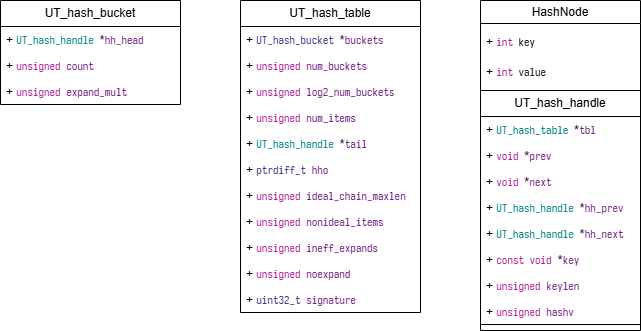

The diagram above was exported from draw.io. Its source (the exported page's mxGraphModel, read from the mxfile embedded in the PNG):
<mxGraphModel dx="1173" dy="793" grid="1" gridSize="10" guides="1" tooltips="1" connect="1" arrows="1" fold="1" page="1" pageScale="1" pageWidth="827" pageHeight="583" math="0" shadow="0">
  <root>
    <mxCell id="0" />
    <mxCell id="1" parent="0" />
    <mxCell id="e6rOL4Ytx9Wpa91x1mUj-1" value="HashNode" style="swimlane;whiteSpace=wrap;html=1;fontStyle=0" vertex="1" parent="1">
      <mxGeometry x="520" y="40" width="160" height="330" as="geometry">
        <mxRectangle x="240" y="570" width="140" height="30" as="alternateBounds" />
      </mxGeometry>
    </mxCell>
    <mxCell id="e6rOL4Ytx9Wpa91x1mUj-2" value="UT_hash_handle" style="swimlane;fontStyle=0;childLayout=stackLayout;horizontal=1;startSize=26;fillColor=none;horizontalStack=0;resizeParent=1;resizeParentMax=0;resizeLast=0;collapsible=1;marginBottom=0;whiteSpace=wrap;html=1;" vertex="1" parent="e6rOL4Ytx9Wpa91x1mUj-1">
      <mxGeometry y="90" width="160" height="234" as="geometry">
        <mxRectangle y="120" width="130" height="30" as="alternateBounds" />
      </mxGeometry>
    </mxCell>
    <mxCell id="e6rOL4Ytx9Wpa91x1mUj-3" value="+ &lt;span style=&quot;font-family: &amp;quot;等距更纱黑体 SC&amp;quot;, monospace; font-size: 8.3pt; background-color: rgb(255, 255, 255); color: rgb(0, 128, 128);&quot;&gt;UT_hash_table &lt;/span&gt;&lt;span style=&quot;font-family: &amp;quot;等距更纱黑体 SC&amp;quot;, monospace; font-size: 8.3pt; background-color: rgb(255, 255, 255);&quot;&gt;*&lt;/span&gt;&lt;span style=&quot;font-family: &amp;quot;等距更纱黑体 SC&amp;quot;, monospace; font-size: 8.3pt; background-color: rgb(255, 255, 255); color: rgb(102, 14, 122);&quot;&gt;tbl&lt;/span&gt;" style="text;strokeColor=none;fillColor=none;align=left;verticalAlign=top;spacingLeft=4;spacingRight=4;overflow=hidden;rotatable=0;points=[[0,0.5],[1,0.5]];portConstraint=eastwest;whiteSpace=wrap;html=1;" vertex="1" parent="e6rOL4Ytx9Wpa91x1mUj-2">
      <mxGeometry y="26" width="160" height="26" as="geometry" />
    </mxCell>
    <mxCell id="e6rOL4Ytx9Wpa91x1mUj-4" value="+&amp;nbsp;&lt;span style=&quot;font-family: &amp;quot;等距更纱黑体 SC&amp;quot;, monospace; font-size: 8.3pt; background-color: rgb(255, 255, 255); color: rgb(170, 13, 145);&quot;&gt;void &lt;/span&gt;&lt;span style=&quot;font-family: &amp;quot;等距更纱黑体 SC&amp;quot;, monospace; font-size: 8.3pt; background-color: rgb(255, 255, 255);&quot;&gt;*&lt;/span&gt;&lt;span style=&quot;font-family: &amp;quot;等距更纱黑体 SC&amp;quot;, monospace; font-size: 8.3pt; background-color: rgb(255, 255, 255); color: rgb(102, 14, 122);&quot;&gt;prev&lt;/span&gt;" style="text;strokeColor=none;fillColor=none;align=left;verticalAlign=top;spacingLeft=4;spacingRight=4;overflow=hidden;rotatable=0;points=[[0,0.5],[1,0.5]];portConstraint=eastwest;whiteSpace=wrap;html=1;" vertex="1" parent="e6rOL4Ytx9Wpa91x1mUj-2">
      <mxGeometry y="52" width="160" height="26" as="geometry" />
    </mxCell>
    <mxCell id="e6rOL4Ytx9Wpa91x1mUj-5" value="+&amp;nbsp;&lt;span style=&quot;font-family: &amp;quot;等距更纱黑体 SC&amp;quot;, monospace; font-size: 8.3pt; background-color: rgb(255, 255, 255); color: rgb(170, 13, 145);&quot;&gt;void &lt;/span&gt;&lt;span style=&quot;font-family: &amp;quot;等距更纱黑体 SC&amp;quot;, monospace; font-size: 8.3pt; background-color: rgb(255, 255, 255);&quot;&gt;*&lt;/span&gt;&lt;span style=&quot;font-family: &amp;quot;等距更纱黑体 SC&amp;quot;, monospace; font-size: 8.3pt; background-color: rgb(255, 255, 255); color: rgb(102, 14, 122);&quot;&gt;next&lt;/span&gt;" style="text;strokeColor=none;fillColor=none;align=left;verticalAlign=top;spacingLeft=4;spacingRight=4;overflow=hidden;rotatable=0;points=[[0,0.5],[1,0.5]];portConstraint=eastwest;whiteSpace=wrap;html=1;" vertex="1" parent="e6rOL4Ytx9Wpa91x1mUj-2">
      <mxGeometry y="78" width="160" height="26" as="geometry" />
    </mxCell>
    <mxCell id="e6rOL4Ytx9Wpa91x1mUj-6" value="+&amp;nbsp;&lt;span style=&quot;font-family: &amp;quot;等距更纱黑体 SC&amp;quot;, monospace; font-size: 8.3pt; background-color: rgb(255, 255, 255); color: rgb(0, 128, 128);&quot;&gt;UT_hash_handle &lt;/span&gt;&lt;span style=&quot;font-family: &amp;quot;等距更纱黑体 SC&amp;quot;, monospace; font-size: 8.3pt; background-color: rgb(255, 255, 255);&quot;&gt;*&lt;/span&gt;&lt;span style=&quot;font-family: &amp;quot;等距更纱黑体 SC&amp;quot;, monospace; font-size: 8.3pt; background-color: rgb(255, 255, 255); color: rgb(102, 14, 122);&quot;&gt;hh_prev&lt;/span&gt;" style="text;strokeColor=none;fillColor=none;align=left;verticalAlign=top;spacingLeft=4;spacingRight=4;overflow=hidden;rotatable=0;points=[[0,0.5],[1,0.5]];portConstraint=eastwest;whiteSpace=wrap;html=1;" vertex="1" parent="e6rOL4Ytx9Wpa91x1mUj-2">
      <mxGeometry y="104" width="160" height="26" as="geometry" />
    </mxCell>
    <mxCell id="e6rOL4Ytx9Wpa91x1mUj-7" value="+&amp;nbsp;&lt;span style=&quot;font-family: &amp;quot;等距更纱黑体 SC&amp;quot;, monospace; font-size: 8.3pt; background-color: rgb(255, 255, 255); color: rgb(0, 128, 128);&quot;&gt;UT_hash_handle &lt;/span&gt;&lt;span style=&quot;font-family: &amp;quot;等距更纱黑体 SC&amp;quot;, monospace; font-size: 8.3pt; background-color: rgb(255, 255, 255);&quot;&gt;*&lt;/span&gt;&lt;span style=&quot;font-family: &amp;quot;等距更纱黑体 SC&amp;quot;, monospace; font-size: 8.3pt; background-color: rgb(255, 255, 255); color: rgb(102, 14, 122);&quot;&gt;hh_next&lt;/span&gt;" style="text;strokeColor=none;fillColor=none;align=left;verticalAlign=top;spacingLeft=4;spacingRight=4;overflow=hidden;rotatable=0;points=[[0,0.5],[1,0.5]];portConstraint=eastwest;whiteSpace=wrap;html=1;" vertex="1" parent="e6rOL4Ytx9Wpa91x1mUj-2">
      <mxGeometry y="130" width="160" height="26" as="geometry" />
    </mxCell>
    <mxCell id="e6rOL4Ytx9Wpa91x1mUj-8" value="+&amp;nbsp;&lt;span style=&quot;font-family: &amp;quot;等距更纱黑体 SC&amp;quot;, monospace; font-size: 8.3pt; background-color: rgb(255, 255, 255); color: rgb(170, 13, 145);&quot;&gt;const void &lt;/span&gt;&lt;span style=&quot;font-family: &amp;quot;等距更纱黑体 SC&amp;quot;, monospace; font-size: 8.3pt; background-color: rgb(255, 255, 255);&quot;&gt;*&lt;/span&gt;&lt;span style=&quot;font-family: &amp;quot;等距更纱黑体 SC&amp;quot;, monospace; font-size: 8.3pt; background-color: rgb(255, 255, 255); color: rgb(102, 14, 122);&quot;&gt;key&lt;/span&gt;" style="text;strokeColor=none;fillColor=none;align=left;verticalAlign=top;spacingLeft=4;spacingRight=4;overflow=hidden;rotatable=0;points=[[0,0.5],[1,0.5]];portConstraint=eastwest;whiteSpace=wrap;html=1;" vertex="1" parent="e6rOL4Ytx9Wpa91x1mUj-2">
      <mxGeometry y="156" width="160" height="26" as="geometry" />
    </mxCell>
    <mxCell id="e6rOL4Ytx9Wpa91x1mUj-9" value="+&amp;nbsp;&lt;span style=&quot;font-family: &amp;quot;等距更纱黑体 SC&amp;quot;, monospace; font-size: 8.3pt; background-color: rgb(255, 255, 255); color: rgb(170, 13, 145);&quot;&gt;unsigned &lt;/span&gt;&lt;span style=&quot;font-family: &amp;quot;等距更纱黑体 SC&amp;quot;, monospace; font-size: 8.3pt; background-color: rgb(255, 255, 255); color: rgb(102, 14, 122);&quot;&gt;keylen&lt;/span&gt;" style="text;strokeColor=none;fillColor=none;align=left;verticalAlign=top;spacingLeft=4;spacingRight=4;overflow=hidden;rotatable=0;points=[[0,0.5],[1,0.5]];portConstraint=eastwest;whiteSpace=wrap;html=1;" vertex="1" parent="e6rOL4Ytx9Wpa91x1mUj-2">
      <mxGeometry y="182" width="160" height="26" as="geometry" />
    </mxCell>
    <mxCell id="e6rOL4Ytx9Wpa91x1mUj-10" value="+&amp;nbsp;&lt;span style=&quot;font-family: &amp;quot;等距更纱黑体 SC&amp;quot;, monospace; font-size: 8.3pt; background-color: rgb(255, 255, 255); color: rgb(170, 13, 145);&quot;&gt;unsigned &lt;/span&gt;&lt;span style=&quot;font-family: &amp;quot;等距更纱黑体 SC&amp;quot;, monospace; font-size: 8.3pt; background-color: rgb(255, 255, 255); color: rgb(102, 14, 122);&quot;&gt;hashv&lt;/span&gt;" style="text;strokeColor=none;fillColor=none;align=left;verticalAlign=top;spacingLeft=4;spacingRight=4;overflow=hidden;rotatable=0;points=[[0,0.5],[1,0.5]];portConstraint=eastwest;whiteSpace=wrap;html=1;" vertex="1" parent="e6rOL4Ytx9Wpa91x1mUj-2">
      <mxGeometry y="208" width="160" height="26" as="geometry" />
    </mxCell>
    <mxCell id="e6rOL4Ytx9Wpa91x1mUj-11" value="+&amp;nbsp;&lt;span style=&quot;font-family: &amp;quot;等距更纱黑体 SC&amp;quot;, monospace; font-size: 8.3pt; background-color: rgb(255, 255, 255); color: rgb(170, 13, 145);&quot;&gt;int &lt;/span&gt;&lt;span style=&quot;font-family: &amp;quot;等距更纱黑体 SC&amp;quot;, monospace; font-size: 8.3pt; background-color: rgb(255, 255, 255);&quot;&gt;key&lt;/span&gt;" style="text;strokeColor=none;fillColor=none;align=left;verticalAlign=middle;spacingLeft=4;spacingRight=4;overflow=hidden;points=[[0,0.5],[1,0.5]];portConstraint=eastwest;rotatable=0;whiteSpace=wrap;html=1;" vertex="1" parent="e6rOL4Ytx9Wpa91x1mUj-1">
      <mxGeometry y="27" width="160" height="30" as="geometry" />
    </mxCell>
    <mxCell id="e6rOL4Ytx9Wpa91x1mUj-12" value="+&amp;nbsp;&lt;span style=&quot;font-family: &amp;quot;等距更纱黑体 SC&amp;quot;, monospace; font-size: 8.3pt; background-color: rgb(255, 255, 255); color: rgb(170, 13, 145);&quot;&gt;int &lt;/span&gt;&lt;span style=&quot;font-family: &amp;quot;等距更纱黑体 SC&amp;quot;, monospace; font-size: 8.3pt; background-color: rgb(255, 255, 255);&quot;&gt;value&lt;/span&gt;" style="text;strokeColor=none;fillColor=none;align=left;verticalAlign=middle;spacingLeft=4;spacingRight=4;overflow=hidden;points=[[0,0.5],[1,0.5]];portConstraint=eastwest;rotatable=0;whiteSpace=wrap;html=1;container=0;" vertex="1" parent="e6rOL4Ytx9Wpa91x1mUj-1">
      <mxGeometry y="57" width="160" height="30" as="geometry" />
    </mxCell>
    <mxCell id="e6rOL4Ytx9Wpa91x1mUj-13" value="UT_hash_table" style="swimlane;fontStyle=0;childLayout=stackLayout;horizontal=1;startSize=26;fillColor=none;horizontalStack=0;resizeParent=1;resizeParentMax=0;resizeLast=0;collapsible=1;marginBottom=0;whiteSpace=wrap;html=1;" vertex="1" parent="1">
      <mxGeometry x="280" y="40" width="180" height="312" as="geometry">
        <mxRectangle y="120" width="130" height="30" as="alternateBounds" />
      </mxGeometry>
    </mxCell>
    <mxCell id="e6rOL4Ytx9Wpa91x1mUj-14" value="+&amp;nbsp;&lt;span style=&quot;font-family: &amp;quot;等距更纱黑体 SC&amp;quot;, monospace; font-size: 8.3pt; background-color: rgb(255, 255, 255); color: rgb(55, 31, 128);&quot;&gt;UT_hash_bucket &lt;/span&gt;&lt;span style=&quot;font-family: &amp;quot;等距更纱黑体 SC&amp;quot;, monospace; font-size: 8.3pt; background-color: rgb(255, 255, 255);&quot;&gt;*&lt;/span&gt;&lt;span style=&quot;font-family: &amp;quot;等距更纱黑体 SC&amp;quot;, monospace; font-size: 8.3pt; background-color: rgb(255, 255, 255); color: rgb(102, 14, 122);&quot;&gt;buckets&lt;/span&gt;" style="text;strokeColor=none;fillColor=none;align=left;verticalAlign=top;spacingLeft=4;spacingRight=4;overflow=hidden;rotatable=0;points=[[0,0.5],[1,0.5]];portConstraint=eastwest;whiteSpace=wrap;html=1;" vertex="1" parent="e6rOL4Ytx9Wpa91x1mUj-13">
      <mxGeometry y="26" width="180" height="26" as="geometry" />
    </mxCell>
    <mxCell id="e6rOL4Ytx9Wpa91x1mUj-15" value="+&amp;nbsp;&lt;span style=&quot;font-family: &amp;quot;等距更纱黑体 SC&amp;quot;, monospace; font-size: 8.3pt; background-color: rgb(255, 255, 255); color: rgb(170, 13, 145);&quot;&gt;unsigned &lt;/span&gt;&lt;span style=&quot;font-family: &amp;quot;等距更纱黑体 SC&amp;quot;, monospace; font-size: 8.3pt; background-color: rgb(255, 255, 255); color: rgb(102, 14, 122);&quot;&gt;num_buckets&lt;/span&gt;" style="text;strokeColor=none;fillColor=none;align=left;verticalAlign=top;spacingLeft=4;spacingRight=4;overflow=hidden;rotatable=0;points=[[0,0.5],[1,0.5]];portConstraint=eastwest;whiteSpace=wrap;html=1;" vertex="1" parent="e6rOL4Ytx9Wpa91x1mUj-13">
      <mxGeometry y="52" width="180" height="26" as="geometry" />
    </mxCell>
    <mxCell id="e6rOL4Ytx9Wpa91x1mUj-16" value="+&amp;nbsp;&lt;span style=&quot;font-family: &amp;quot;等距更纱黑体 SC&amp;quot;, monospace; font-size: 8.3pt; background-color: rgb(255, 255, 255); color: rgb(170, 13, 145);&quot;&gt;unsigned &lt;/span&gt;&lt;span style=&quot;font-family: &amp;quot;等距更纱黑体 SC&amp;quot;, monospace; font-size: 8.3pt; background-color: rgb(255, 255, 255); color: rgb(102, 14, 122);&quot;&gt;log2_num_buckets&lt;/span&gt;" style="text;strokeColor=none;fillColor=none;align=left;verticalAlign=top;spacingLeft=4;spacingRight=4;overflow=hidden;rotatable=0;points=[[0,0.5],[1,0.5]];portConstraint=eastwest;whiteSpace=wrap;html=1;" vertex="1" parent="e6rOL4Ytx9Wpa91x1mUj-13">
      <mxGeometry y="78" width="180" height="26" as="geometry" />
    </mxCell>
    <mxCell id="e6rOL4Ytx9Wpa91x1mUj-17" value="+&amp;nbsp;&lt;span style=&quot;font-family: &amp;quot;等距更纱黑体 SC&amp;quot;, monospace; font-size: 8.3pt; background-color: rgb(255, 255, 255); color: rgb(170, 13, 145);&quot;&gt;unsigned &lt;/span&gt;&lt;span style=&quot;font-family: &amp;quot;等距更纱黑体 SC&amp;quot;, monospace; font-size: 8.3pt; background-color: rgb(255, 255, 255); color: rgb(102, 14, 122);&quot;&gt;num_items&lt;/span&gt;" style="text;strokeColor=none;fillColor=none;align=left;verticalAlign=top;spacingLeft=4;spacingRight=4;overflow=hidden;rotatable=0;points=[[0,0.5],[1,0.5]];portConstraint=eastwest;whiteSpace=wrap;html=1;" vertex="1" parent="e6rOL4Ytx9Wpa91x1mUj-13">
      <mxGeometry y="104" width="180" height="26" as="geometry" />
    </mxCell>
    <mxCell id="e6rOL4Ytx9Wpa91x1mUj-18" value="+&amp;nbsp;&lt;span style=&quot;font-family: &amp;quot;等距更纱黑体 SC&amp;quot;, monospace; font-size: 8.3pt; background-color: rgb(255, 255, 255); color: rgb(0, 128, 128);&quot;&gt;UT_hash_handle &lt;/span&gt;&lt;span style=&quot;font-family: &amp;quot;等距更纱黑体 SC&amp;quot;, monospace; font-size: 8.3pt; background-color: rgb(255, 255, 255);&quot;&gt;*&lt;/span&gt;&lt;span style=&quot;font-family: &amp;quot;等距更纱黑体 SC&amp;quot;, monospace; font-size: 8.3pt; background-color: rgb(255, 255, 255); color: rgb(102, 14, 122);&quot;&gt;tail&lt;/span&gt;" style="text;strokeColor=none;fillColor=none;align=left;verticalAlign=top;spacingLeft=4;spacingRight=4;overflow=hidden;rotatable=0;points=[[0,0.5],[1,0.5]];portConstraint=eastwest;whiteSpace=wrap;html=1;" vertex="1" parent="e6rOL4Ytx9Wpa91x1mUj-13">
      <mxGeometry y="130" width="180" height="26" as="geometry" />
    </mxCell>
    <mxCell id="e6rOL4Ytx9Wpa91x1mUj-19" value="+&amp;nbsp;&lt;span style=&quot;font-family: &amp;quot;等距更纱黑体 SC&amp;quot;, monospace; font-size: 8.3pt; background-color: rgb(255, 255, 255); color: rgb(55, 31, 128);&quot;&gt;ptrdiff_t &lt;/span&gt;&lt;span style=&quot;font-family: &amp;quot;等距更纱黑体 SC&amp;quot;, monospace; font-size: 8.3pt; background-color: rgb(255, 255, 255); color: rgb(102, 14, 122);&quot;&gt;hho&lt;/span&gt;" style="text;strokeColor=none;fillColor=none;align=left;verticalAlign=top;spacingLeft=4;spacingRight=4;overflow=hidden;rotatable=0;points=[[0,0.5],[1,0.5]];portConstraint=eastwest;whiteSpace=wrap;html=1;" vertex="1" parent="e6rOL4Ytx9Wpa91x1mUj-13">
      <mxGeometry y="156" width="180" height="26" as="geometry" />
    </mxCell>
    <mxCell id="e6rOL4Ytx9Wpa91x1mUj-20" value="+&amp;nbsp;&lt;span style=&quot;font-family: &amp;quot;等距更纱黑体 SC&amp;quot;, monospace; font-size: 8.3pt; background-color: rgb(255, 255, 255); color: rgb(170, 13, 145);&quot;&gt;unsigned &lt;/span&gt;&lt;span style=&quot;font-family: &amp;quot;等距更纱黑体 SC&amp;quot;, monospace; font-size: 8.3pt; background-color: rgb(255, 255, 255); color: rgb(102, 14, 122);&quot;&gt;ideal_chain_maxlen&lt;/span&gt;" style="text;strokeColor=none;fillColor=none;align=left;verticalAlign=top;spacingLeft=4;spacingRight=4;overflow=hidden;rotatable=0;points=[[0,0.5],[1,0.5]];portConstraint=eastwest;whiteSpace=wrap;html=1;" vertex="1" parent="e6rOL4Ytx9Wpa91x1mUj-13">
      <mxGeometry y="182" width="180" height="26" as="geometry" />
    </mxCell>
    <mxCell id="e6rOL4Ytx9Wpa91x1mUj-21" value="+&amp;nbsp;&lt;span style=&quot;font-family: &amp;quot;等距更纱黑体 SC&amp;quot;, monospace; font-size: 8.3pt; background-color: rgb(255, 255, 255); color: rgb(170, 13, 145);&quot;&gt;unsigned &lt;/span&gt;&lt;span style=&quot;font-family: &amp;quot;等距更纱黑体 SC&amp;quot;, monospace; font-size: 8.3pt; background-color: rgb(255, 255, 255); color: rgb(102, 14, 122);&quot;&gt;nonideal_items&lt;/span&gt;" style="text;strokeColor=none;fillColor=none;align=left;verticalAlign=top;spacingLeft=4;spacingRight=4;overflow=hidden;rotatable=0;points=[[0,0.5],[1,0.5]];portConstraint=eastwest;whiteSpace=wrap;html=1;" vertex="1" parent="e6rOL4Ytx9Wpa91x1mUj-13">
      <mxGeometry y="208" width="180" height="26" as="geometry" />
    </mxCell>
    <mxCell id="e6rOL4Ytx9Wpa91x1mUj-22" value="+&amp;nbsp;&lt;span style=&quot;font-family: &amp;quot;等距更纱黑体 SC&amp;quot;, monospace; font-size: 8.3pt; background-color: rgb(255, 255, 255); color: rgb(170, 13, 145);&quot;&gt;unsigned &lt;/span&gt;&lt;span style=&quot;font-family: &amp;quot;等距更纱黑体 SC&amp;quot;, monospace; font-size: 8.3pt; background-color: rgb(255, 255, 255); color: rgb(102, 14, 122);&quot;&gt;ineff_expands&lt;/span&gt;" style="text;strokeColor=none;fillColor=none;align=left;verticalAlign=top;spacingLeft=4;spacingRight=4;overflow=hidden;rotatable=0;points=[[0,0.5],[1,0.5]];portConstraint=eastwest;whiteSpace=wrap;html=1;" vertex="1" parent="e6rOL4Ytx9Wpa91x1mUj-13">
      <mxGeometry y="234" width="180" height="26" as="geometry" />
    </mxCell>
    <mxCell id="e6rOL4Ytx9Wpa91x1mUj-23" value="+&amp;nbsp;&lt;span style=&quot;font-family: &amp;quot;等距更纱黑体 SC&amp;quot;, monospace; font-size: 8.3pt; background-color: rgb(255, 255, 255); color: rgb(170, 13, 145);&quot;&gt;unsigned &lt;/span&gt;&lt;span style=&quot;font-family: &amp;quot;等距更纱黑体 SC&amp;quot;, monospace; font-size: 8.3pt; background-color: rgb(255, 255, 255); color: rgb(102, 14, 122);&quot;&gt;noexpand&lt;/span&gt;" style="text;strokeColor=none;fillColor=none;align=left;verticalAlign=top;spacingLeft=4;spacingRight=4;overflow=hidden;rotatable=0;points=[[0,0.5],[1,0.5]];portConstraint=eastwest;whiteSpace=wrap;html=1;" vertex="1" parent="e6rOL4Ytx9Wpa91x1mUj-13">
      <mxGeometry y="260" width="180" height="26" as="geometry" />
    </mxCell>
    <mxCell id="e6rOL4Ytx9Wpa91x1mUj-24" value="+&amp;nbsp;&lt;span style=&quot;font-family: &amp;quot;等距更纱黑体 SC&amp;quot;, monospace; font-size: 8.3pt; background-color: rgb(255, 255, 255); color: rgb(55, 31, 128);&quot;&gt;uint32_t &lt;/span&gt;&lt;span style=&quot;font-family: &amp;quot;等距更纱黑体 SC&amp;quot;, monospace; font-size: 8.3pt; background-color: rgb(255, 255, 255); color: rgb(102, 14, 122);&quot;&gt;signature&lt;/span&gt;" style="text;strokeColor=none;fillColor=none;align=left;verticalAlign=top;spacingLeft=4;spacingRight=4;overflow=hidden;rotatable=0;points=[[0,0.5],[1,0.5]];portConstraint=eastwest;whiteSpace=wrap;html=1;" vertex="1" parent="e6rOL4Ytx9Wpa91x1mUj-13">
      <mxGeometry y="286" width="180" height="26" as="geometry" />
    </mxCell>
    <mxCell id="e6rOL4Ytx9Wpa91x1mUj-25" value="UT_hash_bucket" style="swimlane;fontStyle=0;childLayout=stackLayout;horizontal=1;startSize=26;fillColor=none;horizontalStack=0;resizeParent=1;resizeParentMax=0;resizeLast=0;collapsible=1;marginBottom=0;whiteSpace=wrap;html=1;" vertex="1" parent="1">
      <mxGeometry x="40" y="40" width="180" height="104" as="geometry">
        <mxRectangle y="120" width="130" height="30" as="alternateBounds" />
      </mxGeometry>
    </mxCell>
    <mxCell id="e6rOL4Ytx9Wpa91x1mUj-26" value="+&amp;nbsp;&lt;span style=&quot;font-family: &amp;quot;等距更纱黑体 SC&amp;quot;, monospace; font-size: 8.3pt; background-color: rgb(255, 255, 255); color: rgb(0, 128, 128);&quot;&gt;UT_hash_handle &lt;/span&gt;&lt;span style=&quot;font-family: &amp;quot;等距更纱黑体 SC&amp;quot;, monospace; font-size: 8.3pt; background-color: rgb(255, 255, 255);&quot;&gt;*&lt;/span&gt;&lt;span style=&quot;font-family: &amp;quot;等距更纱黑体 SC&amp;quot;, monospace; font-size: 8.3pt; background-color: rgb(255, 255, 255); color: rgb(102, 14, 122);&quot;&gt;hh_head&lt;/span&gt;" style="text;strokeColor=none;fillColor=none;align=left;verticalAlign=top;spacingLeft=4;spacingRight=4;overflow=hidden;rotatable=0;points=[[0,0.5],[1,0.5]];portConstraint=eastwest;whiteSpace=wrap;html=1;" vertex="1" parent="e6rOL4Ytx9Wpa91x1mUj-25">
      <mxGeometry y="26" width="180" height="26" as="geometry" />
    </mxCell>
    <mxCell id="e6rOL4Ytx9Wpa91x1mUj-27" value="+&amp;nbsp;&lt;span style=&quot;font-family: &amp;quot;等距更纱黑体 SC&amp;quot;, monospace; font-size: 8.3pt; background-color: rgb(255, 255, 255); color: rgb(170, 13, 145);&quot;&gt;unsigned &lt;/span&gt;&lt;span style=&quot;font-family: &amp;quot;等距更纱黑体 SC&amp;quot;, monospace; font-size: 8.3pt; background-color: rgb(255, 255, 255); color: rgb(102, 14, 122);&quot;&gt;count&lt;/span&gt;" style="text;strokeColor=none;fillColor=none;align=left;verticalAlign=top;spacingLeft=4;spacingRight=4;overflow=hidden;rotatable=0;points=[[0,0.5],[1,0.5]];portConstraint=eastwest;whiteSpace=wrap;html=1;" vertex="1" parent="e6rOL4Ytx9Wpa91x1mUj-25">
      <mxGeometry y="52" width="180" height="26" as="geometry" />
    </mxCell>
    <mxCell id="e6rOL4Ytx9Wpa91x1mUj-28" value="+&amp;nbsp;&lt;span style=&quot;font-family: &amp;quot;等距更纱黑体 SC&amp;quot;, monospace; font-size: 8.3pt; background-color: rgb(255, 255, 255); color: rgb(170, 13, 145);&quot;&gt;unsigned &lt;/span&gt;&lt;span style=&quot;font-family: &amp;quot;等距更纱黑体 SC&amp;quot;, monospace; font-size: 8.3pt; background-color: rgb(255, 255, 255); color: rgb(102, 14, 122);&quot;&gt;expand_mult&lt;/span&gt;" style="text;strokeColor=none;fillColor=none;align=left;verticalAlign=top;spacingLeft=4;spacingRight=4;overflow=hidden;rotatable=0;points=[[0,0.5],[1,0.5]];portConstraint=eastwest;whiteSpace=wrap;html=1;" vertex="1" parent="e6rOL4Ytx9Wpa91x1mUj-25">
      <mxGeometry y="78" width="180" height="26" as="geometry" />
    </mxCell>
  </root>
</mxGraphModel>